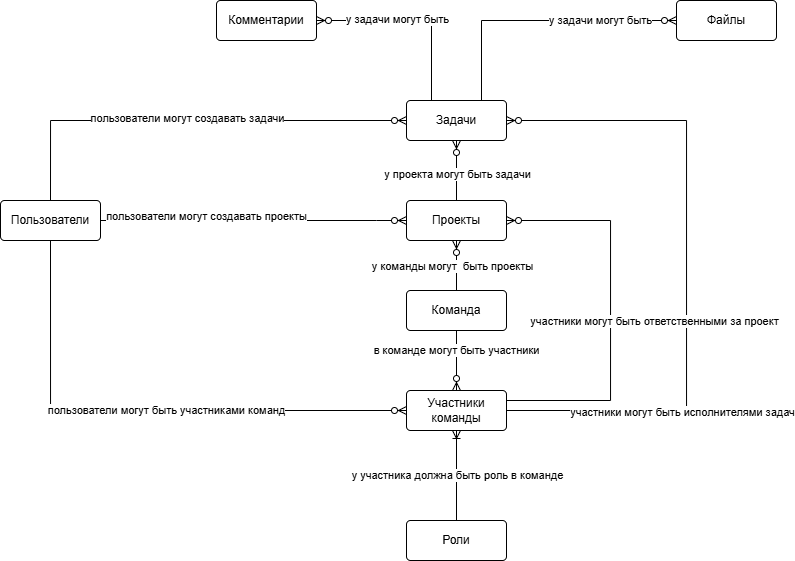

The diagram above was exported from draw.io. Its source (the exported page's mxGraphModel, read from the mxfile embedded in the PNG):
<mxGraphModel dx="949" dy="706" grid="1" gridSize="10" guides="1" tooltips="1" connect="1" arrows="1" fold="1" page="1" pageScale="1" pageWidth="850" pageHeight="1100" math="0" shadow="0">
  <root>
    <mxCell id="0" />
    <mxCell id="1" parent="0" />
    <mxCell id="T32xi6PuHS_wh2sAXAZM-3" parent="1" style="rounded=1;arcSize=10;whiteSpace=wrap;html=1;align=center;" value="Пользователи" vertex="1">
      <mxGeometry height="40" width="100" x="30" y="330" as="geometry" />
    </mxCell>
    <mxCell id="T32xi6PuHS_wh2sAXAZM-4" parent="1" style="rounded=1;arcSize=10;whiteSpace=wrap;html=1;align=center;" value="Задачи" vertex="1">
      <mxGeometry height="40" width="100" x="436" y="230" as="geometry" />
    </mxCell>
    <mxCell id="T32xi6PuHS_wh2sAXAZM-5" parent="1" style="rounded=1;arcSize=10;whiteSpace=wrap;html=1;align=center;" value="Проекты" vertex="1">
      <mxGeometry height="40" width="100" x="436" y="330" as="geometry" />
    </mxCell>
    <mxCell id="T32xi6PuHS_wh2sAXAZM-7" parent="1" style="rounded=1;arcSize=10;whiteSpace=wrap;html=1;align=center;" value="Комментарии" vertex="1">
      <mxGeometry height="40" width="100" x="246" y="130" as="geometry" />
    </mxCell>
    <mxCell id="T32xi6PuHS_wh2sAXAZM-8" parent="1" style="rounded=1;arcSize=10;whiteSpace=wrap;html=1;align=center;" value="Файлы" vertex="1">
      <mxGeometry height="40" width="100" x="706" y="130" as="geometry" />
    </mxCell>
    <mxCell id="T32xi6PuHS_wh2sAXAZM-11" edge="1" parent="1" source="T32xi6PuHS_wh2sAXAZM-5" style="edgeStyle=orthogonalEdgeStyle;fontSize=12;html=1;endArrow=ERzeroToMany;endFill=1;rounded=0;exitX=0.5;exitY=0;exitDx=0;exitDy=0;entryX=0.5;entryY=1;entryDx=0;entryDy=0;" target="T32xi6PuHS_wh2sAXAZM-4" value="">
      <mxGeometry height="100" relative="1" width="100" as="geometry">
        <mxPoint x="296" y="450" as="sourcePoint" />
        <mxPoint x="396" y="350" as="targetPoint" />
      </mxGeometry>
    </mxCell>
    <mxCell id="0aZp0cmt9Rcxsie_78Gt-3" connectable="0" parent="T32xi6PuHS_wh2sAXAZM-11" style="edgeLabel;html=1;align=center;verticalAlign=middle;resizable=0;points=[];" value="у проекта могут быть задачи" vertex="1">
      <mxGeometry relative="1" x="-0.1333" y="-1" as="geometry">
        <mxPoint as="offset" />
      </mxGeometry>
    </mxCell>
    <mxCell id="T32xi6PuHS_wh2sAXAZM-12" parent="1" style="rounded=1;arcSize=10;whiteSpace=wrap;html=1;align=center;" value="Команда" vertex="1">
      <mxGeometry height="40" width="100" x="436" y="420" as="geometry" />
    </mxCell>
    <mxCell id="T32xi6PuHS_wh2sAXAZM-13" parent="1" style="rounded=1;arcSize=10;whiteSpace=wrap;html=1;align=center;" value="Участники команды" vertex="1">
      <mxGeometry height="40" width="100" x="436" y="520" as="geometry" />
    </mxCell>
    <mxCell id="T32xi6PuHS_wh2sAXAZM-14" edge="1" parent="1" source="T32xi6PuHS_wh2sAXAZM-12" style="edgeStyle=orthogonalEdgeStyle;fontSize=12;html=1;endArrow=ERzeroToMany;endFill=1;rounded=0;exitX=0.5;exitY=0;exitDx=0;exitDy=0;" value="">
      <mxGeometry height="100" relative="1" width="100" as="geometry">
        <mxPoint x="296" y="450" as="sourcePoint" />
        <mxPoint x="486" y="370" as="targetPoint" />
      </mxGeometry>
    </mxCell>
    <mxCell id="0aZp0cmt9Rcxsie_78Gt-4" connectable="0" parent="T32xi6PuHS_wh2sAXAZM-14" style="edgeLabel;html=1;align=center;verticalAlign=middle;resizable=0;points=[];" value="у команды могут&amp;nbsp; быть проекты" vertex="1">
      <mxGeometry relative="1" x="-0.04" y="4" as="geometry">
        <mxPoint as="offset" />
      </mxGeometry>
    </mxCell>
    <mxCell id="T32xi6PuHS_wh2sAXAZM-15" edge="1" parent="1" source="T32xi6PuHS_wh2sAXAZM-12" style="edgeStyle=orthogonalEdgeStyle;fontSize=12;html=1;endArrow=ERzeroToMany;endFill=1;rounded=0;exitX=0.5;exitY=1;exitDx=0;exitDy=0;entryX=0.5;entryY=0;entryDx=0;entryDy=0;" target="T32xi6PuHS_wh2sAXAZM-13" value="">
      <mxGeometry height="100" relative="1" width="100" as="geometry">
        <mxPoint x="296" y="450" as="sourcePoint" />
        <mxPoint x="396" y="350" as="targetPoint" />
      </mxGeometry>
    </mxCell>
    <mxCell id="0aZp0cmt9Rcxsie_78Gt-5" connectable="0" parent="T32xi6PuHS_wh2sAXAZM-15" style="edgeLabel;html=1;align=center;verticalAlign=middle;resizable=0;points=[];" value="в команде могут быть участники" vertex="1">
      <mxGeometry relative="1" x="-0.3667" as="geometry">
        <mxPoint as="offset" />
      </mxGeometry>
    </mxCell>
    <mxCell id="MFDSMUx2bTpbPyDkGhk2-3" edge="1" parent="1" source="T32xi6PuHS_wh2sAXAZM-3" style="edgeStyle=orthogonalEdgeStyle;fontSize=12;html=1;endArrow=ERzeroToMany;endFill=1;rounded=0;exitX=0.5;exitY=0;exitDx=0;exitDy=0;entryX=0;entryY=0.5;entryDx=0;entryDy=0;" target="T32xi6PuHS_wh2sAXAZM-4" value="">
      <mxGeometry height="100" relative="1" width="100" as="geometry">
        <mxPoint x="250" y="450" as="sourcePoint" />
        <mxPoint x="350" y="350" as="targetPoint" />
      </mxGeometry>
    </mxCell>
    <mxCell id="0aZp0cmt9Rcxsie_78Gt-9" connectable="0" parent="MFDSMUx2bTpbPyDkGhk2-3" style="edgeLabel;html=1;align=center;verticalAlign=middle;resizable=0;points=[];" value="пользователи могут создавать задачи" vertex="1">
      <mxGeometry relative="1" x="-0.0065" y="2" as="geometry">
        <mxPoint as="offset" />
      </mxGeometry>
    </mxCell>
    <mxCell id="MFDSMUx2bTpbPyDkGhk2-4" edge="1" parent="1" source="T32xi6PuHS_wh2sAXAZM-3" style="edgeStyle=orthogonalEdgeStyle;fontSize=12;html=1;endArrow=ERzeroToMany;endFill=1;rounded=0;exitX=0.5;exitY=1;exitDx=0;exitDy=0;entryX=0;entryY=0.5;entryDx=0;entryDy=0;" target="T32xi6PuHS_wh2sAXAZM-13" value="">
      <mxGeometry height="100" relative="1" width="100" as="geometry">
        <mxPoint x="250" y="450" as="sourcePoint" />
        <mxPoint x="350" y="350" as="targetPoint" />
      </mxGeometry>
    </mxCell>
    <mxCell id="0aZp0cmt9Rcxsie_78Gt-8" connectable="0" parent="MFDSMUx2bTpbPyDkGhk2-4" style="edgeLabel;html=1;align=center;verticalAlign=middle;resizable=0;points=[];" value="пользователи могут быть участниками команд" vertex="1">
      <mxGeometry relative="1" x="0.085" as="geometry">
        <mxPoint as="offset" />
      </mxGeometry>
    </mxCell>
    <mxCell id="MFDSMUx2bTpbPyDkGhk2-5" edge="1" parent="1" source="T32xi6PuHS_wh2sAXAZM-4" style="edgeStyle=orthogonalEdgeStyle;fontSize=12;html=1;endArrow=ERzeroToMany;endFill=1;rounded=0;exitX=0.25;exitY=0;exitDx=0;exitDy=0;entryX=1;entryY=0.5;entryDx=0;entryDy=0;" target="T32xi6PuHS_wh2sAXAZM-7" value="">
      <mxGeometry height="100" relative="1" width="100" as="geometry">
        <mxPoint x="296" y="450" as="sourcePoint" />
        <mxPoint x="396" y="350" as="targetPoint" />
      </mxGeometry>
    </mxCell>
    <mxCell id="0aZp0cmt9Rcxsie_78Gt-1" connectable="0" parent="MFDSMUx2bTpbPyDkGhk2-5" style="edgeLabel;html=1;align=center;verticalAlign=middle;resizable=0;points=[];" value="у задачи могут быть" vertex="1">
      <mxGeometry relative="1" x="0.1742" y="-1" as="geometry">
        <mxPoint as="offset" />
      </mxGeometry>
    </mxCell>
    <mxCell id="MFDSMUx2bTpbPyDkGhk2-6" edge="1" parent="1" source="T32xi6PuHS_wh2sAXAZM-4" style="edgeStyle=orthogonalEdgeStyle;fontSize=12;html=1;endArrow=ERzeroToMany;endFill=1;rounded=0;exitX=0.75;exitY=0;exitDx=0;exitDy=0;entryX=0;entryY=0.5;entryDx=0;entryDy=0;" target="T32xi6PuHS_wh2sAXAZM-8" value="">
      <mxGeometry height="100" relative="1" width="100" as="geometry">
        <mxPoint x="296" y="450" as="sourcePoint" />
        <mxPoint x="396" y="350" as="targetPoint" />
      </mxGeometry>
    </mxCell>
    <mxCell id="0aZp0cmt9Rcxsie_78Gt-2" connectable="0" parent="MFDSMUx2bTpbPyDkGhk2-6" style="edgeLabel;html=1;align=center;verticalAlign=middle;resizable=0;points=[];" value="у задачи могут быть" vertex="1">
      <mxGeometry relative="1" x="0.4424" as="geometry">
        <mxPoint as="offset" />
      </mxGeometry>
    </mxCell>
    <mxCell id="MFDSMUx2bTpbPyDkGhk2-7" parent="1" style="rounded=1;arcSize=10;whiteSpace=wrap;html=1;align=center;" value="Роли" vertex="1">
      <mxGeometry height="40" width="100" x="436" y="650" as="geometry" />
    </mxCell>
    <mxCell id="MFDSMUx2bTpbPyDkGhk2-8" edge="1" parent="1" source="MFDSMUx2bTpbPyDkGhk2-7" style="edgeStyle=orthogonalEdgeStyle;fontSize=12;html=1;endArrow=ERoneToMany;rounded=0;entryX=0.5;entryY=1;entryDx=0;entryDy=0;exitX=0.5;exitY=0;exitDx=0;exitDy=0;" target="T32xi6PuHS_wh2sAXAZM-13" value="">
      <mxGeometry height="100" relative="1" width="100" as="geometry">
        <mxPoint x="596" y="540" as="sourcePoint" />
        <mxPoint x="396" y="350" as="targetPoint" />
      </mxGeometry>
    </mxCell>
    <mxCell id="0aZp0cmt9Rcxsie_78Gt-7" connectable="0" parent="MFDSMUx2bTpbPyDkGhk2-8" style="edgeLabel;html=1;align=center;verticalAlign=middle;resizable=0;points=[];" value="у участника должна быть роль в команде" vertex="1">
      <mxGeometry relative="1" x="0.0138" y="-1" as="geometry">
        <mxPoint as="offset" />
      </mxGeometry>
    </mxCell>
    <mxCell id="tezcWNkbkX_Srxqjlp_j-1" edge="1" parent="1" source="T32xi6PuHS_wh2sAXAZM-3" style="edgeStyle=entityRelationEdgeStyle;fontSize=12;html=1;endArrow=ERzeroToMany;endFill=1;rounded=0;exitX=1;exitY=0.5;exitDx=0;exitDy=0;" target="T32xi6PuHS_wh2sAXAZM-5" value="">
      <mxGeometry height="100" relative="1" width="100" as="geometry">
        <mxPoint x="380" y="310" as="sourcePoint" />
        <mxPoint x="480" y="210" as="targetPoint" />
      </mxGeometry>
    </mxCell>
    <mxCell id="0aZp0cmt9Rcxsie_78Gt-10" connectable="0" parent="tezcWNkbkX_Srxqjlp_j-1" style="edgeLabel;html=1;align=center;verticalAlign=middle;resizable=0;points=[];" value="пользователи могут создавать проекты" vertex="1">
      <mxGeometry relative="1" x="-0.3111" y="4" as="geometry">
        <mxPoint as="offset" />
      </mxGeometry>
    </mxCell>
    <mxCell id="W_WHNdhpLClPUcUGoc0C-1" edge="1" parent="1" source="T32xi6PuHS_wh2sAXAZM-13" style="fontSize=12;html=1;endArrow=ERzeroToMany;endFill=1;rounded=0;exitX=1;exitY=0.5;exitDx=0;exitDy=0;entryX=1;entryY=0.5;entryDx=0;entryDy=0;edgeStyle=orthogonalEdgeStyle;" target="T32xi6PuHS_wh2sAXAZM-4" value="">
      <mxGeometry height="100" relative="1" width="100" as="geometry">
        <Array as="points">
          <mxPoint x="716" y="540" />
          <mxPoint x="716" y="250" />
        </Array>
        <mxPoint x="426" y="310" as="sourcePoint" />
        <mxPoint x="526" y="210" as="targetPoint" />
      </mxGeometry>
    </mxCell>
    <mxCell id="0aZp0cmt9Rcxsie_78Gt-11" connectable="0" parent="W_WHNdhpLClPUcUGoc0C-1" style="edgeLabel;html=1;align=center;verticalAlign=middle;resizable=0;points=[];" value="участники могут быть исполнителями задач" vertex="1">
      <mxGeometry relative="1" x="-0.4616" y="-2" as="geometry">
        <mxPoint as="offset" />
      </mxGeometry>
    </mxCell>
    <mxCell id="3Gp1HCxTp-Jg43MYQCpF-1" edge="1" parent="1" source="T32xi6PuHS_wh2sAXAZM-13" style="edgeStyle=orthogonalEdgeStyle;fontSize=12;html=1;endArrow=ERzeroToMany;endFill=1;rounded=0;entryX=1;entryY=0.5;entryDx=0;entryDy=0;exitX=1;exitY=0.25;exitDx=0;exitDy=0;" target="T32xi6PuHS_wh2sAXAZM-5" value="">
      <mxGeometry height="100" relative="1" width="100" as="geometry">
        <Array as="points">
          <mxPoint x="640" y="530" />
          <mxPoint x="640" y="350" />
        </Array>
        <mxPoint x="540" y="530" as="sourcePoint" />
        <mxPoint x="456" y="380" as="targetPoint" />
      </mxGeometry>
    </mxCell>
    <mxCell id="3Gp1HCxTp-Jg43MYQCpF-2" connectable="0" parent="3Gp1HCxTp-Jg43MYQCpF-1" style="edgeLabel;html=1;align=center;verticalAlign=middle;resizable=0;points=[];" value="участники могут быть ответственными за проект" vertex="1">
      <mxGeometry relative="1" x="0.0228" y="2" as="geometry">
        <mxPoint x="46" y="15" as="offset" />
      </mxGeometry>
    </mxCell>
  </root>
</mxGraphModel>